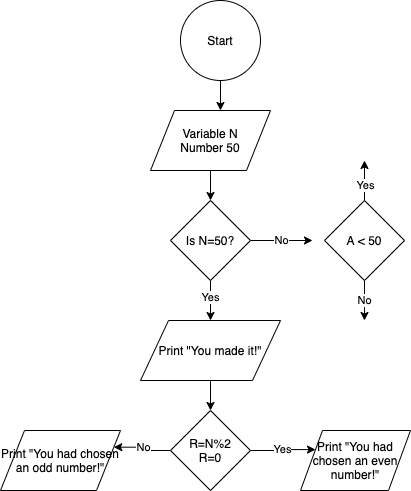

The diagram above was exported from draw.io. Its source (the exported page's mxGraphModel, read from the mxfile embedded in the PNG):
<mxGraphModel dx="797" dy="452" grid="1" gridSize="10" guides="1" tooltips="1" connect="1" arrows="1" fold="1" page="1" pageScale="1" pageWidth="827" pageHeight="1169" math="0" shadow="0">
  <root>
    <mxCell id="WIyWlLk6GJQsqaUBKTNV-0" />
    <mxCell id="WIyWlLk6GJQsqaUBKTNV-1" parent="WIyWlLk6GJQsqaUBKTNV-0" />
    <mxCell id="3E5j9Hp88I8r_iiDZOzA-3" style="edgeStyle=orthogonalEdgeStyle;rounded=0;orthogonalLoop=1;jettySize=auto;html=1;" edge="1" parent="WIyWlLk6GJQsqaUBKTNV-1" source="3E5j9Hp88I8r_iiDZOzA-0" target="3E5j9Hp88I8r_iiDZOzA-4">
      <mxGeometry relative="1" as="geometry">
        <mxPoint x="220" y="270" as="targetPoint" />
      </mxGeometry>
    </mxCell>
    <mxCell id="3E5j9Hp88I8r_iiDZOzA-0" value="Variable N&lt;br&gt;Number 50" style="shape=parallelogram;perimeter=parallelogramPerimeter;whiteSpace=wrap;html=1;" vertex="1" parent="WIyWlLk6GJQsqaUBKTNV-1">
      <mxGeometry x="160" y="130" width="120" height="60" as="geometry" />
    </mxCell>
    <mxCell id="3E5j9Hp88I8r_iiDZOzA-8" style="edgeStyle=orthogonalEdgeStyle;rounded=0;orthogonalLoop=1;jettySize=auto;html=1;entryX=0.583;entryY=0;entryDx=0;entryDy=0;entryPerimeter=0;" edge="1" parent="WIyWlLk6GJQsqaUBKTNV-1" source="3E5j9Hp88I8r_iiDZOzA-1" target="3E5j9Hp88I8r_iiDZOzA-0">
      <mxGeometry relative="1" as="geometry" />
    </mxCell>
    <mxCell id="3E5j9Hp88I8r_iiDZOzA-1" value="Start" style="ellipse;whiteSpace=wrap;html=1;aspect=fixed;" vertex="1" parent="WIyWlLk6GJQsqaUBKTNV-1">
      <mxGeometry x="190" y="20" width="80" height="80" as="geometry" />
    </mxCell>
    <mxCell id="3E5j9Hp88I8r_iiDZOzA-9" style="edgeStyle=orthogonalEdgeStyle;rounded=0;orthogonalLoop=1;jettySize=auto;html=1;" edge="1" parent="WIyWlLk6GJQsqaUBKTNV-1" source="3E5j9Hp88I8r_iiDZOzA-4">
      <mxGeometry relative="1" as="geometry">
        <mxPoint x="220" y="340" as="targetPoint" />
      </mxGeometry>
    </mxCell>
    <mxCell id="3E5j9Hp88I8r_iiDZOzA-10" value="Yes" style="edgeLabel;html=1;align=center;verticalAlign=middle;resizable=0;points=[];" vertex="1" connectable="0" parent="3E5j9Hp88I8r_iiDZOzA-9">
      <mxGeometry x="-0.2226" y="-1" relative="1" as="geometry">
        <mxPoint as="offset" />
      </mxGeometry>
    </mxCell>
    <mxCell id="3E5j9Hp88I8r_iiDZOzA-11" value="No" style="edgeStyle=orthogonalEdgeStyle;rounded=0;orthogonalLoop=1;jettySize=auto;html=1;entryX=0;entryY=0.5;entryDx=0;entryDy=0;" edge="1" parent="WIyWlLk6GJQsqaUBKTNV-1" source="3E5j9Hp88I8r_iiDZOzA-4">
      <mxGeometry relative="1" as="geometry">
        <mxPoint x="322" y="260" as="targetPoint" />
      </mxGeometry>
    </mxCell>
    <mxCell id="3E5j9Hp88I8r_iiDZOzA-4" value="Is N=50?" style="rhombus;whiteSpace=wrap;html=1;" vertex="1" parent="WIyWlLk6GJQsqaUBKTNV-1">
      <mxGeometry x="180" y="220" width="80" height="80" as="geometry" />
    </mxCell>
    <mxCell id="3E5j9Hp88I8r_iiDZOzA-15" style="edgeStyle=orthogonalEdgeStyle;rounded=0;orthogonalLoop=1;jettySize=auto;html=1;" edge="1" parent="WIyWlLk6GJQsqaUBKTNV-1" source="3E5j9Hp88I8r_iiDZOzA-14" target="3E5j9Hp88I8r_iiDZOzA-16">
      <mxGeometry relative="1" as="geometry">
        <mxPoint x="220" y="440" as="targetPoint" />
      </mxGeometry>
    </mxCell>
    <mxCell id="3E5j9Hp88I8r_iiDZOzA-14" value="Print &quot;You made it!&quot;" style="shape=parallelogram;perimeter=parallelogramPerimeter;whiteSpace=wrap;html=1;" vertex="1" parent="WIyWlLk6GJQsqaUBKTNV-1">
      <mxGeometry x="150" y="340" width="140" height="60" as="geometry" />
    </mxCell>
    <mxCell id="3E5j9Hp88I8r_iiDZOzA-18" value="No" style="edgeStyle=orthogonalEdgeStyle;rounded=0;orthogonalLoop=1;jettySize=auto;html=1;entryX=1;entryY=0.25;entryDx=0;entryDy=0;" edge="1" parent="WIyWlLk6GJQsqaUBKTNV-1" source="3E5j9Hp88I8r_iiDZOzA-16" target="3E5j9Hp88I8r_iiDZOzA-20">
      <mxGeometry relative="1" as="geometry">
        <mxPoint x="130" y="470" as="targetPoint" />
      </mxGeometry>
    </mxCell>
    <mxCell id="3E5j9Hp88I8r_iiDZOzA-19" value="Yes" style="edgeStyle=orthogonalEdgeStyle;rounded=0;orthogonalLoop=1;jettySize=auto;html=1;entryX=0;entryY=0.25;entryDx=0;entryDy=0;" edge="1" parent="WIyWlLk6GJQsqaUBKTNV-1" source="3E5j9Hp88I8r_iiDZOzA-16" target="3E5j9Hp88I8r_iiDZOzA-21">
      <mxGeometry relative="1" as="geometry">
        <mxPoint x="310" y="470" as="targetPoint" />
      </mxGeometry>
    </mxCell>
    <mxCell id="3E5j9Hp88I8r_iiDZOzA-16" value="R=N%2&lt;br&gt;R=0" style="rhombus;whiteSpace=wrap;html=1;" vertex="1" parent="WIyWlLk6GJQsqaUBKTNV-1">
      <mxGeometry x="180" y="430" width="80" height="80" as="geometry" />
    </mxCell>
    <mxCell id="3E5j9Hp88I8r_iiDZOzA-20" value="&lt;span&gt;Print &quot;You had chosen an odd number!&quot;&lt;/span&gt;" style="shape=parallelogram;perimeter=parallelogramPerimeter;whiteSpace=wrap;html=1;" vertex="1" parent="WIyWlLk6GJQsqaUBKTNV-1">
      <mxGeometry x="10" y="450" width="120" height="60" as="geometry" />
    </mxCell>
    <mxCell id="3E5j9Hp88I8r_iiDZOzA-21" value="Print &quot;You had chosen an even number!&quot;" style="shape=parallelogram;perimeter=parallelogramPerimeter;whiteSpace=wrap;html=1;" vertex="1" parent="WIyWlLk6GJQsqaUBKTNV-1">
      <mxGeometry x="310" y="450" width="110" height="60" as="geometry" />
    </mxCell>
    <mxCell id="3E5j9Hp88I8r_iiDZOzA-26" style="edgeStyle=orthogonalEdgeStyle;rounded=0;orthogonalLoop=1;jettySize=auto;html=1;" edge="1" parent="WIyWlLk6GJQsqaUBKTNV-1" source="3E5j9Hp88I8r_iiDZOzA-25">
      <mxGeometry relative="1" as="geometry">
        <mxPoint x="374" y="180" as="targetPoint" />
      </mxGeometry>
    </mxCell>
    <mxCell id="3E5j9Hp88I8r_iiDZOzA-28" value="Yes" style="edgeLabel;html=1;align=center;verticalAlign=middle;resizable=0;points=[];" vertex="1" connectable="0" parent="3E5j9Hp88I8r_iiDZOzA-26">
      <mxGeometry x="-0.2229" relative="1" as="geometry">
        <mxPoint as="offset" />
      </mxGeometry>
    </mxCell>
    <mxCell id="3E5j9Hp88I8r_iiDZOzA-27" value="No" style="edgeStyle=orthogonalEdgeStyle;rounded=0;orthogonalLoop=1;jettySize=auto;html=1;" edge="1" parent="WIyWlLk6GJQsqaUBKTNV-1" source="3E5j9Hp88I8r_iiDZOzA-25">
      <mxGeometry relative="1" as="geometry">
        <mxPoint x="374" y="340" as="targetPoint" />
      </mxGeometry>
    </mxCell>
    <mxCell id="3E5j9Hp88I8r_iiDZOzA-25" value="A &amp;lt; 50" style="rhombus;whiteSpace=wrap;html=1;" vertex="1" parent="WIyWlLk6GJQsqaUBKTNV-1">
      <mxGeometry x="334" y="220" width="80" height="80" as="geometry" />
    </mxCell>
  </root>
</mxGraphModel>